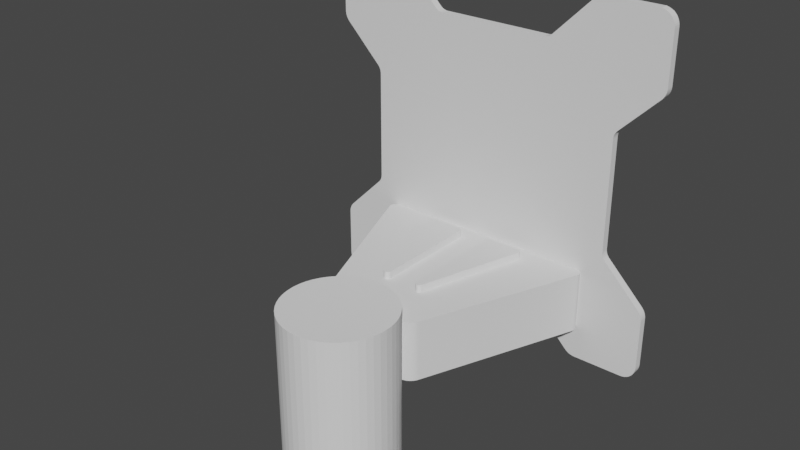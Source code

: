 # Source: monitor_arm_block.blend  (saved by Blender 3.5.10; exported with 4.5.12 LTS)
import bpy
from mathutils import Matrix  # noqa: F401  (used for matrix-valued properties, if any)

bpy.ops.wm.read_factory_settings(use_empty=True)
scene = bpy.context.scene
scene.name = 'Scene'

# ---- collections
col_booleans = bpy.data.collections.new('booleans'); scene.collection.children.link(col_booleans)

# ---- world
world_world = bpy.data.worlds.new('World'); scene.world = world_world
world_world.use_nodes = True; world_world.node_tree.nodes.clear()
_N = world_world.node_tree.nodes; _L = world_world.node_tree.links
n0 = _N.new('ShaderNodeOutputWorld'); n0.name = 'World Output'; n0.location = (300, 300)
n1 = _N.new('ShaderNodeBackground'); n1.name = 'Background'; n1.location = (10, 300)
n1.inputs[0].default_value = (0.05088, 0.05088, 0.05088, 1.0)
_L.new(n1.outputs[0], n0.inputs[0])
n0.is_active_output = True
world_world.color = (0.05088, 0.05088, 0.05088)
world_world.use_sun_shadow = False
world_world.sun_shadow_jitter_overblur = 0.0

# ---- meshes
me_body = bpy.data.meshes.new('body')
me_body.from_pydata([(0.0125, -0.058, 0.0), (-0.0125, -0.058, 0.0), (-0.01301, -0.05797, 0.0), (-0.0135, -0.0579, 0.0), (-0.01399, -0.05777, 0.0), (-0.01445, -0.0576, 0.0), (-0.01489, -0.05739, 0.0), (-0.01531, -0.05714, 0.0), (-0.0157, -0.05684, 0.0), (-0.01606, -0.05651, 0.0), (-0.01639, -0.05614, 0.0), (-0.01669, -0.05574, 0.0), (-0.01694, -0.0553, 0.0), (-0.01715, -0.05484, 0.0), (-0.0375, -0.00342, 0.0), (-0.03757, -0.003226, 0.0), (-0.03762, -0.003028, 0.0), (-0.03765, -0.002828, 0.0), (-0.03767, -0.002627, 0.0), (-0.03767, -0.002426, 0.0), (-0.03766, -0.002225, 0.0), (-0.03763, -0.002027, 0.0), (-0.03758, -0.001831, 0.0), (-0.03752, -0.001639, 0.0), (-0.03744, -0.001451, 0.0), (-0.03735, -0.00127, 0.0), (-0.03724, -0.001095, 0.0), (-0.03712, -0.0009293, 0.0), (-0.03699, -0.0007758, 0.0), (-0.03684, -0.0006347, 0.0), (-0.03668, -0.0005065, 0.0), (-0.03652, -0.0003916, 0.0), (-0.03635, -0.0002905, 0.0), (-0.03616, -0.0002037, 0.0), (-0.03598, -0.0001316, 0.0), (-0.03578, -7.475e-05, 0.0), (-0.03558, -3.353e-05, 0.0), (-0.03538, -8.462e-06, 0.0), (-0.03518, 0.0, 0.0), (0.03518, 0.0, 0.0), (0.03538, -8.461e-06, 0.0), (0.03558, -3.353e-05, 0.0), (0.03578, -7.475e-05, 0.0), (0.03598, -0.0001316, 0.0), (0.03616, -0.0002037, 0.0), (0.03635, -0.0002905, 0.0), (0.03652, -0.0003916, 0.0), (0.03668, -0.0005065, 0.0), (0.03684, -0.0006347, 0.0), (0.03699, -0.0007758, 0.0), (0.03712, -0.0009293, 0.0), (0.03724, -0.001095, 0.0), (0.03735, -0.00127, 0.0), (0.03744, -0.001451, 0.0), (0.03752, -0.001639, 0.0), (0.03758, -0.001831, 0.0), (0.03763, -0.002027, 0.0), (0.03766, -0.002225, 0.0), (0.03767, -0.002426, 0.0), (0.03767, -0.002627, 0.0), (0.03765, -0.002828, 0.0), (0.03762, -0.003028, 0.0), (0.03757, -0.003226, 0.0), (0.0375, -0.00342, 0.0), (0.01715, -0.05484, 0.0), (0.01694, -0.0553, 0.0), (0.01669, -0.05574, 0.0), (0.01639, -0.05614, 0.0), (0.01606, -0.05651, 0.0), (0.0157, -0.05684, 0.0), (0.01531, -0.05714, 0.0), (0.01489, -0.05739, 0.0), (0.01445, -0.0576, 0.0), (0.01399, -0.05777, 0.0), (0.0135, -0.0579, 0.0), (0.01301, -0.05797, 0.0)], [], [(47, 46, 45, 44, 43, 42, 41, 40, 39, 38, 37, 36, 35, 34, 33, 32, 31, 30, 29, 28, 27, 26, 25, 24, 23, 22, 21, 20, 19, 18, 17, 16, 15, 14, 13, 12, 11, 10, 9, 8, 7, 6, 5, 4, 3, 2, 1, 0, 75, 74, 73, 72, 71, 70, 69, 68, 67, 66, 65, 64, 63, 62, 61, 60, 59, 58, 57, 56, 55, 54, 53, 52, 51, 50, 49, 48)])
_uv = me_body.uv_layers.new(name='UVMap')
_uv.uv.foreach_set('vector', [0.6723, 0.0, 0.6639, 0.0, 0.6555, 0.0, 0.6471, 0.0, 0.6387, 0.0, 0.6303, 0.0, 0.6218, 0.0, 0.6134, 0.0, 0.605, 0.0, 0.5042, 0.0, 0.4958, 0.0, 0.4874, 0.0, 0.479, 0.0, 0.4706, 0.0, 0.4622, 0.0, 0.4538, 0.0, 0.4454, 0.0, 0.437, 0.0, 0.4286, 0.0, 0.4202, 0.0, 0.4118, 0.0, 0.4034, 0.0, 0.395, 0.0, 0.3866, 0.0, 0.3782, 0.0, 0.3697, 0.0, 0.3613, 0.0, 0.3529, 0.0, 0.3445, 0.0, 0.3361, 0.0, 0.3277, 0.0, 0.3193, 0.0, 0.3109, 0.0, 0.3025, 0.0, 0.2017, 0.0, 0.1933, 0.0, 0.1849, 0.0, 0.1765, 0.0, 0.1681, 0.0, 0.1597, 0.0, 0.1513, 0.0, 0.1429, 0.0, 0.1345, 0.0, 0.1261, 0.0, 0.1176, 0.0, 0.1092, 0.0, 0.1008, 0.0, 0.0, 0.0, 1.0, 0.0, 0.9916, 0.0, 0.9832, 0.0, 0.9748, 0.0, 0.9664, 0.0, 0.958, 0.0, 0.9496, 0.0, 0.9412, 0.0, 0.9328, 0.0, 0.9244, 0.0, 0.916, 0.0, 0.9076, 0.0, 0.8067, 0.0, 0.7983, 0.0, 0.7899, 0.0, 0.7815, 0.0, 0.7731, 0.0, 0.7647, 0.0, 0.7563, 0.0, 0.7479, 0.0, 0.7395, 0.0, 0.7311, 0.0, 0.7227, 0.0, 0.7143, 0.0, 0.7059, 0.0, 0.6975, 0.0, 0.6891, 0.0, 0.6807, 0.0])
me_body.update()
me_vesa_bracket = bpy.data.meshes.new('vesa bracket')
me_vesa_bracket.from_pydata([(-0.01839, 0.0035, 0.0), (0.01839, 0.0035, 0.0), (0.01865, 0.003491, 0.0), (0.01892, 0.003465, 0.0), (0.01917, 0.003422, 0.0), (0.01943, 0.003363, 0.0), (0.01968, 0.003287, 0.0), (0.01992, 0.003196, 0.0), (0.02016, 0.003088, 0.0), (0.02039, 0.002966, 0.0), (0.02061, 0.002828, 0.0), (0.02082, 0.002676, 0.0), (0.02103, 0.002509, 0.0), (0.02122, 0.002328, 0.0), (0.03358, -0.01004, 0.0), (0.03382, -0.01026, 0.0), (0.03408, -0.01047, 0.0), (0.03434, -0.01066, 0.0), (0.03462, -0.01083, 0.0), (0.03491, -0.01099, 0.0), (0.0352, -0.01112, 0.0), (0.03551, -0.01123, 0.0), (0.03582, -0.01133, 0.0), (0.03614, -0.0114, 0.0), (0.03646, -0.01146, 0.0), (0.03679, -0.01149, 0.0), (0.03712, -0.0115, 0.0), (0.05375, -0.0115, 0.0), (0.05443, -0.01145, 0.0), (0.05508, -0.01132, 0.0), (0.0557, -0.01111, 0.0), (0.05627, -0.01082, 0.0), (0.05681, -0.01046, 0.0), (0.05729, -0.01004, 0.0), (0.05771, -0.009555, 0.0), (0.05807, -0.009024, 0.0), (0.05836, -0.008446, 0.0), (0.05857, -0.007829, 0.0), (0.0587, -0.007178, 0.0), (0.05875, -0.0065, 0.0), (0.05875, 0.01013, 0.0), (0.05874, 0.01046, 0.0), (0.05871, 0.01079, 0.0), (0.05865, 0.01111, 0.0), (0.05858, 0.01143, 0.0), (0.05848, 0.01174, 0.0), (0.05837, 0.01205, 0.0), (0.05824, 0.01234, 0.0), (0.05808, 0.01263, 0.0), (0.05791, 0.01291, 0.0), (0.05772, 0.01317, 0.0), (0.05751, 0.01343, 0.0), (0.05729, 0.01367, 0.0), (0.04492, 0.02603, 0.0), (0.04474, 0.02622, 0.0), (0.04457, 0.02643, 0.0), (0.04442, 0.02664, 0.0), (0.04428, 0.02686, 0.0), (0.04416, 0.02709, 0.0), (0.04405, 0.02733, 0.0), (0.04396, 0.02757, 0.0), (0.04389, 0.02782, 0.0), (0.04383, 0.02808, 0.0), (0.04378, 0.02833, 0.0), (0.04376, 0.0286, 0.0), (0.04375, 0.02886, 0.0), (0.04375, 0.06564, 0.0), (0.04376, 0.0659, 0.0), (0.04378, 0.06617, 0.0), (0.04383, 0.06642, 0.0), (0.04389, 0.06668, 0.0), (0.04396, 0.06693, 0.0), (0.04405, 0.06717, 0.0), (0.04416, 0.06741, 0.0), (0.04428, 0.06764, 0.0), (0.04442, 0.06786, 0.0), (0.04457, 0.06807, 0.0), (0.04474, 0.06828, 0.0), (0.04492, 0.06847, 0.0), (0.05729, 0.08083, 0.0), (0.05751, 0.08107, 0.0), (0.05772, 0.08133, 0.0), (0.05791, 0.08159, 0.0), (0.05808, 0.08187, 0.0), (0.05824, 0.08216, 0.0), (0.05837, 0.08245, 0.0), (0.05848, 0.08276, 0.0), (0.05858, 0.08307, 0.0), (0.05865, 0.08339, 0.0), (0.05871, 0.08371, 0.0), (0.05874, 0.08404, 0.0), (0.05875, 0.08437, 0.0), (0.05875, 0.101, 0.0), (0.0587, 0.1017, 0.0), (0.05857, 0.1023, 0.0), (0.05836, 0.1029, 0.0), (0.05807, 0.1035, 0.0), (0.05771, 0.1041, 0.0), (0.05729, 0.1045, 0.0), (0.05681, 0.105, 0.0), (0.05627, 0.1053, 0.0), (0.0557, 0.1056, 0.0), (0.05508, 0.1058, 0.0), (0.05443, 0.106, 0.0), (0.05375, 0.106, 0.0), (0.03712, 0.106, 0.0), (0.03679, 0.106, 0.0), (0.03646, 0.106, 0.0), (0.03614, 0.1059, 0.0), (0.03582, 0.1058, 0.0), (0.03551, 0.1057, 0.0), (0.0352, 0.1056, 0.0), (0.03491, 0.1055, 0.0), (0.03462, 0.1053, 0.0), (0.03434, 0.1052, 0.0), (0.03408, 0.105, 0.0), (0.03382, 0.1048, 0.0), (0.03358, 0.1045, 0.0), (0.02122, 0.09217, 0.0), (0.02103, 0.09199, 0.0), (0.02082, 0.09182, 0.0), (0.02061, 0.09167, 0.0), (0.02039, 0.09153, 0.0), (0.02016, 0.09141, 0.0), (0.01992, 0.0913, 0.0), (0.01968, 0.09121, 0.0), (0.01943, 0.09114, 0.0), (0.01917, 0.09108, 0.0), (0.01892, 0.09103, 0.0), (0.01865, 0.09101, 0.0), (0.01839, 0.091, 0.0), (-0.01839, 0.091, 0.0), (-0.01865, 0.09101, 0.0), (-0.01892, 0.09103, 0.0), (-0.01917, 0.09108, 0.0), (-0.01943, 0.09114, 0.0), (-0.01968, 0.09121, 0.0), (-0.01992, 0.0913, 0.0), (-0.02016, 0.09141, 0.0), (-0.02039, 0.09153, 0.0), (-0.02061, 0.09167, 0.0), (-0.02082, 0.09182, 0.0), (-0.02103, 0.09199, 0.0), (-0.02122, 0.09217, 0.0), (-0.03358, 0.1045, 0.0), (-0.03382, 0.1048, 0.0), (-0.03408, 0.105, 0.0), (-0.03434, 0.1052, 0.0), (-0.03462, 0.1053, 0.0), (-0.03491, 0.1055, 0.0), (-0.0352, 0.1056, 0.0), (-0.03551, 0.1057, 0.0), (-0.03582, 0.1058, 0.0), (-0.03614, 0.1059, 0.0), (-0.03646, 0.106, 0.0), (-0.03679, 0.106, 0.0), (-0.03712, 0.106, 0.0), (-0.05375, 0.106, 0.0), (-0.05443, 0.106, 0.0), (-0.05508, 0.1058, 0.0), (-0.0557, 0.1056, 0.0), (-0.05627, 0.1053, 0.0), (-0.05681, 0.105, 0.0), (-0.05729, 0.1045, 0.0), (-0.05771, 0.1041, 0.0), (-0.05807, 0.1035, 0.0), (-0.05836, 0.1029, 0.0), (-0.05857, 0.1023, 0.0), (-0.0587, 0.1017, 0.0), (-0.05875, 0.101, 0.0), (-0.05875, 0.08437, 0.0), (-0.05874, 0.08404, 0.0), (-0.05871, 0.08371, 0.0), (-0.05865, 0.08339, 0.0), (-0.05858, 0.08307, 0.0), (-0.05848, 0.08276, 0.0), (-0.05837, 0.08245, 0.0), (-0.05824, 0.08216, 0.0), (-0.05808, 0.08187, 0.0), (-0.05791, 0.08159, 0.0), (-0.05772, 0.08133, 0.0), (-0.05751, 0.08107, 0.0), (-0.05729, 0.08083, 0.0), (-0.04492, 0.06847, 0.0), (-0.04474, 0.06828, 0.0), (-0.04457, 0.06807, 0.0), (-0.04442, 0.06786, 0.0), (-0.04428, 0.06764, 0.0), (-0.04416, 0.06741, 0.0), (-0.04405, 0.06717, 0.0), (-0.04396, 0.06693, 0.0), (-0.04389, 0.06668, 0.0), (-0.04383, 0.06642, 0.0), (-0.04378, 0.06617, 0.0), (-0.04376, 0.0659, 0.0), (-0.04375, 0.06564, 0.0), (-0.04375, 0.02886, 0.0), (-0.04376, 0.0286, 0.0), (-0.04378, 0.02833, 0.0), (-0.04383, 0.02808, 0.0), (-0.04389, 0.02782, 0.0), (-0.04396, 0.02757, 0.0), (-0.04405, 0.02733, 0.0), (-0.04416, 0.02709, 0.0), (-0.04428, 0.02686, 0.0), (-0.04442, 0.02664, 0.0), (-0.04457, 0.02643, 0.0), (-0.04474, 0.02622, 0.0), (-0.04492, 0.02603, 0.0), (-0.05729, 0.01367, 0.0), (-0.05751, 0.01343, 0.0), (-0.05772, 0.01317, 0.0), (-0.05791, 0.01291, 0.0), (-0.05808, 0.01263, 0.0), (-0.05824, 0.01234, 0.0), (-0.05837, 0.01205, 0.0), (-0.05848, 0.01174, 0.0), (-0.05858, 0.01143, 0.0), (-0.05865, 0.01111, 0.0), (-0.05871, 0.01079, 0.0), (-0.05874, 0.01046, 0.0), (-0.05875, 0.01013, 0.0), (-0.05875, -0.0065, 0.0), (-0.0587, -0.007178, 0.0), (-0.05857, -0.007829, 0.0), (-0.05836, -0.008446, 0.0), (-0.05807, -0.009024, 0.0), (-0.05771, -0.009555, 0.0), (-0.05729, -0.01004, 0.0), (-0.05681, -0.01046, 0.0), (-0.05627, -0.01082, 0.0), (-0.0557, -0.01111, 0.0), (-0.05508, -0.01132, 0.0), (-0.05443, -0.01145, 0.0), (-0.05375, -0.0115, 0.0), (-0.03712, -0.0115, 0.0), (-0.03679, -0.01149, 0.0), (-0.03646, -0.01146, 0.0), (-0.03614, -0.0114, 0.0), (-0.03582, -0.01133, 0.0), (-0.03551, -0.01123, 0.0), (-0.0352, -0.01112, 0.0), (-0.03491, -0.01099, 0.0), (-0.03462, -0.01083, 0.0), (-0.03434, -0.01066, 0.0), (-0.03408, -0.01047, 0.0), (-0.03382, -0.01026, 0.0), (-0.03358, -0.01004, 0.0), (-0.02122, 0.002328, 0.0), (-0.02103, 0.002509, 0.0), (-0.02082, 0.002676, 0.0), (-0.02061, 0.002828, 0.0), (-0.02039, 0.002966, 0.0), (-0.02016, 0.003088, 0.0), (-0.01992, 0.003196, 0.0), (-0.01968, 0.003287, 0.0), (-0.01943, 0.003363, 0.0), (-0.01917, 0.003422, 0.0), (-0.01892, 0.003465, 0.0), (-0.01865, 0.003491, 0.0)], [], [(92, 93, 94, 95, 96, 97, 98, 99, 100, 101, 102, 103, 104, 105, 106, 107, 108, 109, 110, 111, 112, 113, 114, 115, 116, 117, 118, 119, 120, 121, 122, 123, 124, 125, 126, 127, 128, 129, 130, 131, 132, 133, 134, 135, 136, 137, 138, 139, 140, 141, 142, 143, 144, 145, 146, 147, 148, 149, 150, 151, 152, 153, 154, 155, 156, 157, 158, 159, 160, 161, 162, 163, 164, 165, 166, 167, 168, 169, 170, 171, 172, 173, 174, 175, 176, 177, 178, 179, 180, 181, 182, 183, 184, 185, 186, 187, 188, 189, 190, 191, 192, 193, 194, 195, 196, 197, 198, 199, 200, 201, 202, 203, 204, 205, 206, 207, 208, 209, 210, 211, 212, 213, 214, 215, 216, 217, 218, 219, 220, 221, 222, 223, 224, 225, 226, 227, 228, 229, 230, 231, 232, 233, 234, 235, 236, 237, 238, 239, 240, 241, 242, 243, 244, 245, 246, 247, 248, 249, 250, 251, 252, 253, 254, 255, 256, 257, 258, 259, 0, 1, 2, 3, 4, 5, 6, 7, 8, 9, 10, 11, 12, 13, 14, 15, 16, 17, 18, 19, 20, 21, 22, 23, 24, 25, 26, 27, 28, 29, 30, 31, 32, 33, 34, 35, 36, 37, 38, 39, 40, 41, 42, 43, 44, 45, 46, 47, 48, 49, 50, 51, 52, 53, 54, 55, 56, 57, 58, 59, 60, 61, 62, 63, 64, 65, 66, 67, 68, 69, 70, 71, 72, 73, 74, 75, 76, 77, 78, 79, 80, 81, 82, 83, 84, 85, 86, 87, 88, 89, 90, 91)])
_uv = me_vesa_bracket.uv_layers.new(name='UVMap')
_uv.uv.foreach_set('vector', [0.3758, 0.0, 0.3779, 0.0, 0.38, 0.0, 0.382, 0.0, 0.3841, 0.0, 0.3862, 0.0, 0.3883, 0.0, 0.3904, 0.0, 0.3925, 0.0, 0.3946, 0.0, 0.3967, 0.0, 0.3987, 0.0, 0.4008, 0.0, 0.4259, 0.0, 0.428, 0.0, 0.4301, 0.0, 0.4322, 0.0, 0.4342, 0.0, 0.4363, 0.0, 0.4384, 0.0, 0.4405, 0.0, 0.4426, 0.0, 0.4447, 0.0, 0.4468, 0.0, 0.4489, 0.0, 0.4509, 0.0, 0.476, 0.0, 0.4781, 0.0, 0.4802, 0.0, 0.4823, 0.0, 0.4843, 0.0, 0.4864, 0.0, 0.4885, 0.0, 0.4906, 0.0, 0.4927, 0.0, 0.4948, 0.0, 0.4969, 0.0, 0.499, 0.0, 0.501, 0.0, 0.5261, 0.0, 0.5282, 0.0, 0.5303, 0.0, 0.5324, 0.0, 0.5344, 0.0, 0.5365, 0.0, 0.5386, 0.0, 0.5407, 0.0, 0.5428, 0.0, 0.5449, 0.0, 0.547, 0.0, 0.5491, 0.0, 0.5511, 0.0, 0.5762, 0.0, 0.5783, 0.0, 0.5804, 0.0, 0.5825, 0.0, 0.5846, 0.0, 0.5866, 0.0, 0.5887, 0.0, 0.5908, 0.0, 0.5929, 0.0, 0.595, 0.0, 0.5971, 0.0, 0.5992, 0.0, 0.6013, 0.0, 0.6263, 0.0, 0.6284, 0.0, 0.6305, 0.0, 0.6326, 0.0, 0.6347, 0.0, 0.6367, 0.0, 0.6388, 0.0, 0.6409, 0.0, 0.643, 0.0, 0.6451, 0.0, 0.6472, 0.0, 0.6493, 0.0, 0.6514, 0.0, 0.6764, 0.0, 0.6785, 0.0, 0.6806, 0.0, 0.6827, 0.0, 0.6848, 0.0, 0.6868, 0.0, 0.6889, 0.0, 0.691, 0.0, 0.6931, 0.0, 0.6952, 0.0, 0.6973, 0.0, 0.6994, 0.0, 0.7015, 0.0, 0.7265, 0.0, 0.7286, 0.0, 0.7307, 0.0, 0.7328, 0.0, 0.7349, 0.0, 0.737, 0.0, 0.739, 0.0, 0.7411, 0.0, 0.7432, 0.0, 0.7453, 0.0, 0.7474, 0.0, 0.7495, 0.0, 0.7516, 0.0, 0.7766, 0.0, 0.7787, 0.0, 0.7808, 0.0, 0.7829, 0.0, 0.785, 0.0, 0.7871, 0.0, 0.7891, 0.0, 0.7912, 0.0, 0.7933, 0.0, 0.7954, 0.0, 0.7975, 0.0, 0.7996, 0.0, 0.8017, 0.0, 0.8267, 0.0, 0.8288, 0.0, 0.8309, 0.0, 0.833, 0.0, 0.8351, 0.0, 0.8372, 0.0, 0.8392, 0.0, 0.8413, 0.0, 0.8434, 0.0, 0.8455, 0.0, 0.8476, 0.0, 0.8497, 0.0, 0.8518, 0.0, 0.8768, 0.0, 0.8789, 0.0, 0.881, 0.0, 0.8831, 0.0, 0.8852, 0.0, 0.8873, 0.0, 0.8894, 0.0, 0.8914, 0.0, 0.8935, 0.0, 0.8956, 0.0, 0.8977, 0.0, 0.8998, 0.0, 0.9019, 0.0, 0.9269, 0.0, 0.929, 0.0, 0.9311, 0.0, 0.9332, 0.0, 0.9353, 0.0, 0.9374, 0.0, 0.9395, 0.0, 0.9415, 0.0, 0.9436, 0.0, 0.9457, 0.0, 0.9478, 0.0, 0.9499, 0.0, 0.952, 0.0, 0.977, 0.0, 0.9791, 0.0, 0.9812, 0.0, 0.9833, 0.0, 0.9854, 0.0, 0.9875, 0.0, 0.9896, 0.0, 0.9916, 0.0, 0.9937, 0.0, 0.9958, 0.0, 0.9979, 0.0, 1.0, 0.0, 0.0, 0.0, 0.02505, 0.0, 0.02714, 0.0, 0.02923, 0.0, 0.03132, 0.0, 0.0334, 0.0, 0.03549, 0.0, 0.03758, 0.0, 0.03967, 0.0, 0.04175, 0.0, 0.04384, 0.0, 0.04593, 0.0, 0.04802, 0.0, 0.0501, 0.0, 0.07516, 0.0, 0.07724, 0.0, 0.07933, 0.0, 0.08142, 0.0, 0.08351, 0.0, 0.08559, 0.0, 0.08768, 0.0, 0.08977, 0.0, 0.09186, 0.0, 0.09395, 0.0, 0.09603, 0.0, 0.09812, 0.0, 0.1002, 0.0, 0.1253, 0.0, 0.1273, 0.0, 0.1294, 0.0, 0.1315, 0.0, 0.1336, 0.0, 0.1357, 0.0, 0.1378, 0.0, 0.1399, 0.0, 0.142, 0.0, 0.1441, 0.0, 0.1461, 0.0, 0.1482, 0.0, 0.1503, 0.0, 0.1754, 0.0, 0.1775, 0.0, 0.1795, 0.0, 0.1816, 0.0, 0.1837, 0.0, 0.1858, 0.0, 0.1879, 0.0, 0.19, 0.0, 0.1921, 0.0, 0.1942, 0.0, 0.1962, 0.0, 0.1983, 0.0, 0.2004, 0.0, 0.2255, 0.0, 0.2276, 0.0, 0.2296, 0.0, 0.2317, 0.0, 0.2338, 0.0, 0.2359, 0.0, 0.238, 0.0, 0.2401, 0.0, 0.2422, 0.0, 0.2443, 0.0, 0.2463, 0.0, 0.2484, 0.0, 0.2505, 0.0, 0.2756, 0.0, 0.2777, 0.0, 0.2797, 0.0, 0.2818, 0.0, 0.2839, 0.0, 0.286, 0.0, 0.2881, 0.0, 0.2902, 0.0, 0.2923, 0.0, 0.2944, 0.0, 0.2965, 0.0, 0.2985, 0.0, 0.3006, 0.0, 0.3257, 0.0, 0.3278, 0.0, 0.3299, 0.0, 0.3319, 0.0, 0.334, 0.0, 0.3361, 0.0, 0.3382, 0.0, 0.3403, 0.0, 0.3424, 0.0, 0.3445, 0.0, 0.3466, 0.0, 0.3486, 0.0, 0.3507, 0.0])
me_vesa_bracket.update()
me_vents = bpy.data.meshes.new('vents')
me_vents.from_pydata([(0.005, -0.006211, 0.0), (0.005, -0.04121, 0.0), (0.005009, -0.04136, 0.0), (0.005035, -0.0415, 0.0), (0.005078, -0.04164, 0.0), (0.005136, -0.04177, 0.0), (0.005208, -0.04189, 0.0), (0.005294, -0.042, 0.0), (0.005392, -0.0421, 0.0), (0.005502, -0.04219, 0.0), (0.005621, -0.04227, 0.0), (0.005751, -0.04233, 0.0), (0.005888, -0.04238, 0.0), (0.006033, -0.04241, 0.0), (0.006181, -0.04242, 0.0), (0.006327, -0.04242, 0.0), (0.006468, -0.0424, 0.0), (0.006605, -0.04236, 0.0), (0.006736, -0.0423, 0.0), (0.006859, -0.04223, 0.0), (0.006974, -0.04215, 0.0), (0.007078, -0.04206, 0.0), (0.007171, -0.04195, 0.0), (0.007252, -0.04183, 0.0), (0.007319, -0.0417, 0.0), (0.00737, -0.04156, 0.0), (0.018, -0.006563, 0.0), (0.01802, -0.006471, 0.0), (0.01804, -0.006378, 0.0), (0.01805, -0.006284, 0.0), (0.01805, -0.00619, 0.0), (0.01805, -0.006097, 0.0), (0.01803, -0.006005, 0.0), (0.01802, -0.005913, 0.0), (0.01799, -0.005824, 0.0), (0.01796, -0.005736, 0.0), (0.01791, -0.005651, 0.0), (0.01787, -0.005569, 0.0), (0.01781, -0.00549, 0.0), (0.01775, -0.005416, 0.0), (0.01769, -0.005347, 0.0), (0.01762, -0.005283, 0.0), (0.01755, -0.005226, 0.0), (0.01747, -0.005175, 0.0), (0.01739, -0.005129, 0.0), (0.0173, -0.005091, 0.0), (0.01721, -0.005059, 0.0), (0.01712, -0.005033, 0.0), (0.01703, -0.005015, 0.0), (0.01694, -0.005004, 0.0), (0.01684, -0.005, 0.0), (0.006211, -0.005, 0.0), (0.006047, -0.005011, 0.0), (0.005889, -0.005043, 0.0), (0.00574, -0.005095, 0.0), (0.0056, -0.005165, 0.0), (0.005471, -0.005252, 0.0), (0.005355, -0.005355, 0.0), (0.005252, -0.005471, 0.0), (0.005165, -0.0056, 0.0), (0.005095, -0.00574, 0.0), (0.005043, -0.005889, 0.0), (0.005011, -0.006047, 0.0), (-0.005, -0.006211, 0.0), (-0.005, -0.04121, 0.0), (-0.005009, -0.04136, 0.0), (-0.005035, -0.0415, 0.0), (-0.005078, -0.04164, 0.0), (-0.005136, -0.04177, 0.0), (-0.005208, -0.04189, 0.0), (-0.005294, -0.042, 0.0), (-0.005392, -0.0421, 0.0), (-0.005502, -0.04219, 0.0), (-0.005621, -0.04227, 0.0), (-0.005751, -0.04233, 0.0), (-0.005888, -0.04238, 0.0), (-0.006033, -0.04241, 0.0), (-0.006181, -0.04242, 0.0), (-0.006327, -0.04242, 0.0), (-0.006468, -0.0424, 0.0), (-0.006605, -0.04236, 0.0), (-0.006736, -0.0423, 0.0), (-0.006859, -0.04223, 0.0), (-0.006974, -0.04215, 0.0), (-0.007078, -0.04206, 0.0), (-0.007171, -0.04195, 0.0), (-0.007252, -0.04183, 0.0), (-0.007319, -0.0417, 0.0), (-0.00737, -0.04156, 0.0), (-0.018, -0.006563, 0.0), (-0.01802, -0.006471, 0.0), (-0.01804, -0.006378, 0.0), (-0.01805, -0.006284, 0.0), (-0.01805, -0.00619, 0.0), (-0.01805, -0.006097, 0.0), (-0.01803, -0.006005, 0.0), (-0.01802, -0.005913, 0.0), (-0.01799, -0.005824, 0.0), (-0.01796, -0.005736, 0.0), (-0.01791, -0.005651, 0.0), (-0.01787, -0.005569, 0.0), (-0.01781, -0.00549, 0.0), (-0.01775, -0.005416, 0.0), (-0.01769, -0.005347, 0.0), (-0.01762, -0.005283, 0.0), (-0.01755, -0.005226, 0.0), (-0.01747, -0.005175, 0.0), (-0.01739, -0.005129, 0.0), (-0.0173, -0.005091, 0.0), (-0.01721, -0.005059, 0.0), (-0.01712, -0.005033, 0.0), (-0.01703, -0.005015, 0.0), (-0.01694, -0.005004, 0.0), (-0.01684, -0.005, 0.0), (-0.006211, -0.005, 0.0), (-0.006047, -0.005011, 0.0), (-0.005889, -0.005043, 0.0), (-0.00574, -0.005095, 0.0), (-0.0056, -0.005165, 0.0), (-0.005471, -0.005252, 0.0), (-0.005355, -0.005355, 0.0), (-0.005252, -0.005471, 0.0), (-0.005165, -0.0056, 0.0), (-0.005095, -0.00574, 0.0), (-0.005043, -0.005889, 0.0), (-0.005011, -0.006047, 0.0)], [], [(76, 75, 74, 73, 72, 71, 70, 69, 68, 67, 66, 65, 64, 63, 125, 124, 123, 122, 121, 120, 119, 118, 117, 116, 115, 114, 113, 112, 111, 110, 109, 108, 107, 106, 105, 104, 103, 102, 101, 100, 99, 98, 97, 96, 95, 94, 93, 92, 91, 90, 89, 88, 87, 86, 85, 84, 83, 82, 81, 80, 79, 78, 77), (46, 47, 48, 49, 50, 51, 52, 53, 54, 55, 56, 57, 58, 59, 60, 61, 62, 0, 1, 2, 3, 4, 5, 6, 7, 8, 9, 10, 11, 12, 13, 14, 15, 16, 17, 18, 19, 20, 21, 22, 23, 24, 25, 26, 27, 28, 29, 30, 31, 32, 33, 34, 35, 36, 37, 38, 39, 40, 41, 42, 43, 44, 45)])
_uv = me_vents.uv_layers.new(name='UVMap')
_uv.uv.foreach_set('vector', [0.6283, 0.0, 0.623, 0.0, 0.6178, 0.0, 0.6126, 0.0, 0.6073, 0.0, 0.6021, 0.0, 0.5969, 0.0, 0.5916, 0.0, 0.5864, 0.0, 0.5812, 0.0, 0.5759, 0.0, 0.5707, 0.0, 0.5654, 0.0, 0.5026, 0.0, 1.0, 0.0, 0.9948, 0.0, 0.9895, 0.0, 0.9843, 0.0, 0.9791, 0.0, 0.9738, 0.0, 0.9686, 0.0, 0.9634, 0.0, 0.9581, 0.0, 0.9529, 0.0, 0.9476, 0.0, 0.9424, 0.0, 0.8796, 0.0, 0.8743, 0.0, 0.8691, 0.0, 0.8639, 0.0, 0.8586, 0.0, 0.8534, 0.0, 0.8482, 0.0, 0.8429, 0.0, 0.8377, 0.0, 0.8325, 0.0, 0.8272, 0.0, 0.822, 0.0, 0.8168, 0.0, 0.8115, 0.0, 0.8063, 0.0, 0.801, 0.0, 0.7958, 0.0, 0.7906, 0.0, 0.7853, 0.0, 0.7801, 0.0, 0.7749, 0.0, 0.7696, 0.0, 0.7644, 0.0, 0.7592, 0.0, 0.7539, 0.0, 0.6911, 0.0, 0.6859, 0.0, 0.6806, 0.0, 0.6754, 0.0, 0.6702, 0.0, 0.6649, 0.0, 0.6597, 0.0, 0.6545, 0.0, 0.6492, 0.0, 0.644, 0.0, 0.6387, 0.0, 0.6335, 0.0, 0.356, 0.0, 0.3613, 0.0, 0.3665, 0.0, 0.3717, 0.0, 0.377, 0.0, 0.4398, 0.0, 0.445, 0.0, 0.4503, 0.0, 0.4555, 0.0, 0.4607, 0.0, 0.466, 0.0, 0.4712, 0.0, 0.4764, 0.0, 0.4817, 0.0, 0.4869, 0.0, 0.4921, 0.0, 0.4974, 0.0, 0.0, 0.0, 0.06283, 0.0, 0.06806, 0.0, 0.0733, 0.0, 0.07853, 0.0, 0.08377, 0.0, 0.08901, 0.0, 0.09424, 0.0, 0.09948, 0.0, 0.1047, 0.0, 0.1099, 0.0, 0.1152, 0.0, 0.1204, 0.0, 0.1257, 0.0, 0.1309, 0.0, 0.1361, 0.0, 0.1414, 0.0, 0.1466, 0.0, 0.1518, 0.0, 0.1571, 0.0, 0.1623, 0.0, 0.1675, 0.0, 0.1728, 0.0, 0.178, 0.0, 0.1832, 0.0, 0.1885, 0.0, 0.2513, 0.0, 0.2565, 0.0, 0.2618, 0.0, 0.267, 0.0, 0.2723, 0.0, 0.2775, 0.0, 0.2827, 0.0, 0.288, 0.0, 0.2932, 0.0, 0.2984, 0.0, 0.3037, 0.0, 0.3089, 0.0, 0.3141, 0.0, 0.3194, 0.0, 0.3246, 0.0, 0.3298, 0.0, 0.3351, 0.0, 0.3403, 0.0, 0.3455, 0.0, 0.3508, 0.0])
me_vents.update()
me_neck_indent = bpy.data.meshes.new('neck indent')
me_neck_indent.from_pydata([(1.102e-18, -0.052, 0.0), (-0.002442, -0.05216, 0.0), (-0.004785, -0.05264, 0.0), (-0.007006, -0.05341, 0.0), (-0.009085, -0.05446, 0.0), (-0.011, -0.05575, 0.0), (-0.01273, -0.05727, 0.0), (-0.01425, -0.059, 0.0), (-0.01554, -0.06092, 0.0), (-0.01659, -0.06299, 0.0), (-0.01736, -0.06521, 0.0), (-0.01784, -0.06756, 0.0), (-0.018, -0.07, 0.0), (-0.01784, -0.07244, 0.0), (-0.01736, -0.07479, 0.0), (-0.01659, -0.07701, 0.0), (-0.01554, -0.07908, 0.0), (-0.01425, -0.081, 0.0), (-0.01273, -0.08273, 0.0), (-0.011, -0.08425, 0.0), (-0.009085, -0.08554, 0.0), (-0.007006, -0.08659, 0.0), (-0.004785, -0.08736, 0.0), (-0.002442, -0.08784, 0.0), (-3.307e-18, -0.088, 0.0), (0.002442, -0.08784, 0.0), (0.004785, -0.08736, 0.0), (0.007006, -0.08659, 0.0), (0.009085, -0.08554, 0.0), (0.011, -0.08425, 0.0), (0.01273, -0.08273, 0.0), (0.01425, -0.081, 0.0), (0.01554, -0.07908, 0.0), (0.01659, -0.07701, 0.0), (0.01736, -0.07479, 0.0), (0.01784, -0.07244, 0.0), (0.018, -0.07, 0.0), (0.01784, -0.06756, 0.0), (0.01736, -0.06521, 0.0), (0.01659, -0.06299, 0.0), (0.01554, -0.06092, 0.0), (0.01425, -0.059, 0.0), (0.01273, -0.05727, 0.0), (0.011, -0.05575, 0.0), (0.009085, -0.05446, 0.0), (0.007006, -0.05341, 0.0), (0.004785, -0.05264, 0.0), (0.002442, -0.05216, 0.0)], [], [(24, 25, 26, 27, 28, 29, 30, 31, 32, 33, 34, 35, 36, 37, 38, 39, 40, 41, 42, 43, 44, 45, 46, 47, 0, 1, 2, 3, 4, 5, 6, 7, 8, 9, 10, 11, 12, 13, 14, 15, 16, 17, 18, 19, 20, 21, 22, 23)])
_uv = me_neck_indent.uv_layers.new(name='UVMap')
_uv.uv.foreach_set('vector', [0.5106, 0.0, 0.5319, 0.0, 0.5532, 0.0, 0.5745, 0.0, 0.5957, 0.0, 0.617, 0.0, 0.6383, 0.0, 0.6596, 0.0, 0.6809, 0.0, 0.7021, 0.0, 0.7234, 0.0, 0.7447, 0.0, 0.766, 0.0, 0.7872, 0.0, 0.8085, 0.0, 0.8298, 0.0, 0.8511, 0.0, 0.8723, 0.0, 0.8936, 0.0, 0.9149, 0.0, 0.9362, 0.0, 0.9574, 0.0, 0.9787, 0.0, 1.0, 0.0, 0.0, 0.0, 0.02128, 0.0, 0.04255, 0.0, 0.06383, 0.0, 0.08511, 0.0, 0.1064, 0.0, 0.1277, 0.0, 0.1489, 0.0, 0.1702, 0.0, 0.1915, 0.0, 0.2128, 0.0, 0.234, 0.0, 0.2553, 0.0, 0.2766, 0.0, 0.2979, 0.0, 0.3191, 0.0, 0.3404, 0.0, 0.3617, 0.0, 0.383, 0.0, 0.4043, 0.0, 0.4255, 0.0, 0.4468, 0.0, 0.4681, 0.0, 0.4894, 0.0])
me_neck_indent.update()

# ---- objects
ob_body = bpy.data.objects.new('body', me_body)
ob_vesa_bracket = bpy.data.objects.new('vesa bracket', me_vesa_bracket)
ob_vents = bpy.data.objects.new('vents', me_vents)
ob_neck_indent = bpy.data.objects.new('neck indent', me_neck_indent)

# ---- transforms, parenting, visibility, modifiers, constraints
ob_body.location = (0.0, 0.0, 0.0)
_m = ob_body.modifiers.new('Solidify', 'SOLIDIFY')
_m.thickness = 0.02
_m.offset = 1.0
_m = ob_body.modifiers.new('Boolean', 'BOOLEAN')
_m.object = ob_neck_indent
_m.collection = col_booleans
_m.operand_type = 'COLLECTION'
ob_vesa_bracket.location = (0.0, 0.0, 0.0)
ob_vesa_bracket.rotation_euler = (1.571, -0.0, 0.0)
_m = ob_vesa_bracket.modifiers.new('Solidify', 'SOLIDIFY')
_m.thickness = 0.0026
_m.offset = -0.9
ob_vents.location = (0.0, 0.0, 0.0)
_m = ob_vents.modifiers.new('Solidify', 'SOLIDIFY')
_m.thickness = 0.03
_m.offset = 0.5
ob_neck_indent.location = (0.0, 0.0, 0.0)
_m = ob_neck_indent.modifiers.new('Solidify', 'SOLIDIFY')
_m.thickness = 0.05
_m.offset = 0.0

# ---- collection membership
scene.collection.objects.link(ob_body)
scene.collection.objects.link(ob_vesa_bracket)
scene.collection.objects.link(ob_vents)
col_booleans.objects.link(ob_neck_indent)

# ---- scene / render settings (as saved in the file)
scene.frame_start = 1; scene.frame_end = 250; scene.frame_set(1)
scene.render.engine = 'BLENDER_EEVEE_NEXT'
scene.cycles.sampling_pattern = 'TABULATED_SOBOL'
scene.view_settings.view_transform = 'Filmic'
bpy.context.view_layer.update()

# ---- added for rendering (the .blend has no active camera and no usable light): camera, sun
cam_auto = bpy.data.cameras.new('AutoCamera')
cam_auto.lens = 50.0
cam_auto.sensor_width = 36.0
cam_auto.clip_end = 1000.0
ob_auto_camera = bpy.data.objects.new('AutoCamera', cam_auto)
scene.collection.objects.link(ob_auto_camera)
ob_auto_camera.location = (0.185045, -0.264819, 0.188536)
ob_auto_camera.rotation_euler = (1.09748, -7.21219e-08, 0.694738)
scene.camera = ob_auto_camera
light_auto_sun = bpy.data.lights.new('AutoSun', 'SUN')
light_auto_sun.energy = 3.0
light_auto_sun.angle = 0.0523599
ob_auto_sun = bpy.data.objects.new('AutoSun', light_auto_sun)
scene.collection.objects.link(ob_auto_sun)
ob_auto_sun.rotation_euler = (0.872665, 0.174533, 0.523599)
bpy.context.view_layer.update()
